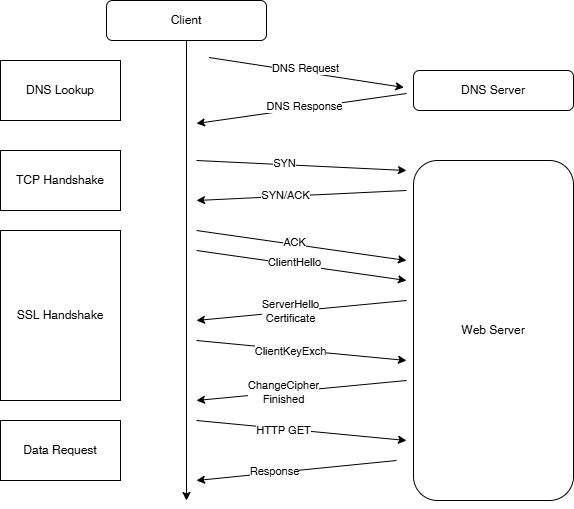

The diagram above was exported from draw.io. Its source (the exported page's mxGraphModel, read from the mxfile embedded in the PNG):
<mxGraphModel dx="1426" dy="785" grid="1" gridSize="10" guides="1" tooltips="1" connect="1" arrows="1" fold="1" page="1" pageScale="1" pageWidth="827" pageHeight="1169" math="0" shadow="0">
  <root>
    <mxCell id="0" />
    <mxCell id="1" parent="0" />
    <mxCell id="2" edge="1" parent="1" source="3" style="edgeStyle=orthogonalEdgeStyle;rounded=0;orthogonalLoop=1;jettySize=auto;html=1;exitX=0.5;exitY=1;exitDx=0;exitDy=0;">
      <mxGeometry relative="1" as="geometry">
        <mxPoint x="600" y="940" as="targetPoint" />
      </mxGeometry>
    </mxCell>
    <mxCell id="3" parent="1" style="rounded=1;whiteSpace=wrap;html=1;" value="Client" vertex="1">
      <mxGeometry height="40" width="160" x="520" y="440" as="geometry" />
    </mxCell>
    <mxCell id="4" parent="1" style="rounded=1;whiteSpace=wrap;html=1;" value="DNS Server" vertex="1">
      <mxGeometry height="40" width="160" x="827" y="510" as="geometry" />
    </mxCell>
    <mxCell id="5" edge="1" parent="1" style="endArrow=classic;html=1;rounded=0;" value="">
      <mxGeometry height="50" relative="1" width="50" as="geometry">
        <mxPoint x="622.5" y="497" as="sourcePoint" />
        <mxPoint x="817.5" y="527" as="targetPoint" />
      </mxGeometry>
    </mxCell>
    <mxCell id="6" connectable="0" parent="5" style="edgeLabel;html=1;align=center;verticalAlign=middle;resizable=0;points=[];" value="DNS Request" vertex="1">
      <mxGeometry relative="1" x="-0.1684" y="-1" as="geometry">
        <mxPoint x="15" y="-3" as="offset" />
      </mxGeometry>
    </mxCell>
    <mxCell id="7" edge="1" parent="1" style="endArrow=classic;html=1;rounded=0;" value="">
      <mxGeometry height="50" relative="1" width="50" as="geometry">
        <mxPoint x="820" y="533" as="sourcePoint" />
        <mxPoint x="610" y="563" as="targetPoint" />
      </mxGeometry>
    </mxCell>
    <mxCell id="8" connectable="0" parent="7" style="edgeLabel;html=1;align=center;verticalAlign=middle;resizable=0;points=[];" value="DNS Response" vertex="1">
      <mxGeometry relative="1" x="-0.0307" y="-2" as="geometry">
        <mxPoint as="offset" />
      </mxGeometry>
    </mxCell>
    <mxCell id="9" parent="1" style="rounded=1;whiteSpace=wrap;html=1;" value="Web Server" vertex="1">
      <mxGeometry height="340" width="160" x="827" y="600" as="geometry" />
    </mxCell>
    <mxCell id="10" edge="1" parent="1" style="endArrow=classic;html=1;rounded=0;" value="">
      <mxGeometry height="50" relative="1" width="50" as="geometry">
        <mxPoint x="610" y="600" as="sourcePoint" />
        <mxPoint x="820" y="610" as="targetPoint" />
      </mxGeometry>
    </mxCell>
    <mxCell id="11" connectable="0" parent="10" style="edgeLabel;html=1;align=center;verticalAlign=middle;resizable=0;points=[];" value="SYN" vertex="1">
      <mxGeometry relative="1" x="-0.164" y="2" as="geometry">
        <mxPoint as="offset" />
      </mxGeometry>
    </mxCell>
    <mxCell id="12" edge="1" parent="1" style="endArrow=classic;html=1;rounded=0;" value="">
      <mxGeometry height="50" relative="1" width="50" as="geometry">
        <mxPoint x="820" y="630" as="sourcePoint" />
        <mxPoint x="610" y="640" as="targetPoint" />
      </mxGeometry>
    </mxCell>
    <mxCell id="13" connectable="0" parent="12" style="edgeLabel;html=1;align=center;verticalAlign=middle;resizable=0;points=[];" value="SYN/ACK" vertex="1">
      <mxGeometry relative="1" x="0.1615" y="-1" as="geometry">
        <mxPoint as="offset" />
      </mxGeometry>
    </mxCell>
    <mxCell id="14" parent="1" style="rounded=0;whiteSpace=wrap;html=1;" value="DNS Lookup" vertex="1">
      <mxGeometry height="60" width="120" x="414" y="500" as="geometry" />
    </mxCell>
    <mxCell id="15" parent="1" style="rounded=0;whiteSpace=wrap;html=1;" value="TCP Handshake" vertex="1">
      <mxGeometry height="60" width="120" x="414" y="590" as="geometry" />
    </mxCell>
    <mxCell id="16" edge="1" parent="1" style="endArrow=classic;html=1;rounded=0;" value="">
      <mxGeometry height="50" relative="1" width="50" as="geometry">
        <mxPoint x="610" y="670" as="sourcePoint" />
        <mxPoint x="820" y="700" as="targetPoint" />
      </mxGeometry>
    </mxCell>
    <mxCell id="17" connectable="0" parent="16" style="edgeLabel;html=1;align=center;verticalAlign=middle;resizable=0;points=[];" value="ACK" vertex="1">
      <mxGeometry relative="1" x="-0.0787" y="2" as="geometry">
        <mxPoint as="offset" />
      </mxGeometry>
    </mxCell>
    <mxCell id="18" edge="1" parent="1" style="endArrow=classic;html=1;rounded=0;" value="">
      <mxGeometry height="50" relative="1" width="50" as="geometry">
        <mxPoint x="610" y="690" as="sourcePoint" />
        <mxPoint x="820" y="720" as="targetPoint" />
      </mxGeometry>
    </mxCell>
    <mxCell id="19" connectable="0" parent="18" style="edgeLabel;html=1;align=center;verticalAlign=middle;resizable=0;points=[];" value="ClientHello" vertex="1">
      <mxGeometry relative="1" x="-0.0787" y="2" as="geometry">
        <mxPoint as="offset" />
      </mxGeometry>
    </mxCell>
    <mxCell id="20" edge="1" parent="1" style="endArrow=classic;html=1;rounded=0;" value="">
      <mxGeometry height="50" relative="1" width="50" as="geometry">
        <mxPoint x="820" y="740" as="sourcePoint" />
        <mxPoint x="610" y="760" as="targetPoint" />
      </mxGeometry>
    </mxCell>
    <mxCell id="21" connectable="0" parent="20" style="edgeLabel;html=1;align=center;verticalAlign=middle;resizable=0;points=[];" value="ServerHello&lt;div&gt;Certificate&lt;/div&gt;" vertex="1">
      <mxGeometry relative="1" x="0.1133" y="-1" as="geometry">
        <mxPoint as="offset" />
      </mxGeometry>
    </mxCell>
    <mxCell id="22" edge="1" parent="1" style="endArrow=classic;html=1;rounded=0;" value="">
      <mxGeometry height="50" relative="1" width="50" as="geometry">
        <mxPoint x="610" y="780" as="sourcePoint" />
        <mxPoint x="820" y="800" as="targetPoint" />
      </mxGeometry>
    </mxCell>
    <mxCell id="23" connectable="0" parent="22" style="edgeLabel;html=1;align=center;verticalAlign=middle;resizable=0;points=[];" value="ClientKeyExch" vertex="1">
      <mxGeometry relative="1" x="-0.1124" y="-2" as="geometry">
        <mxPoint as="offset" />
      </mxGeometry>
    </mxCell>
    <mxCell id="24" edge="1" parent="1" style="endArrow=classic;html=1;rounded=0;" value="">
      <mxGeometry height="50" relative="1" width="50" as="geometry">
        <mxPoint x="820" y="820" as="sourcePoint" />
        <mxPoint x="610" y="840" as="targetPoint" />
      </mxGeometry>
    </mxCell>
    <mxCell id="25" connectable="0" parent="24" style="edgeLabel;html=1;align=center;verticalAlign=middle;resizable=0;points=[];" value="ChangeCipher&lt;br&gt;Finished" vertex="1">
      <mxGeometry relative="1" x="0.1717" as="geometry">
        <mxPoint as="offset" />
      </mxGeometry>
    </mxCell>
    <mxCell id="26" edge="1" parent="1" style="endArrow=classic;html=1;rounded=0;" value="">
      <mxGeometry height="50" relative="1" width="50" as="geometry">
        <mxPoint x="610" y="860" as="sourcePoint" />
        <mxPoint x="820" y="880" as="targetPoint" />
      </mxGeometry>
    </mxCell>
    <mxCell id="27" connectable="0" parent="26" style="edgeLabel;html=1;align=center;verticalAlign=middle;resizable=0;points=[];" value="HTTP GET" vertex="1">
      <mxGeometry relative="1" x="-0.1708" y="-1" as="geometry">
        <mxPoint as="offset" />
      </mxGeometry>
    </mxCell>
    <mxCell id="28" edge="1" parent="1" style="endArrow=classic;html=1;rounded=0;" value="">
      <mxGeometry height="50" relative="1" width="50" as="geometry">
        <mxPoint x="810" y="900" as="sourcePoint" />
        <mxPoint x="610" y="920" as="targetPoint" />
      </mxGeometry>
    </mxCell>
    <mxCell id="29" connectable="0" parent="28" style="edgeLabel;html=1;align=center;verticalAlign=middle;resizable=0;points=[];" value="Response" vertex="1">
      <mxGeometry relative="1" x="0.2277" y="-2" as="geometry">
        <mxPoint as="offset" />
      </mxGeometry>
    </mxCell>
    <mxCell id="30" parent="1" style="rounded=0;whiteSpace=wrap;html=1;" value="SSL Handshake" vertex="1">
      <mxGeometry height="170" width="120" x="414" y="670" as="geometry" />
    </mxCell>
    <mxCell id="31" parent="1" style="rounded=0;whiteSpace=wrap;html=1;" value="Data Request" vertex="1">
      <mxGeometry height="60" width="120" x="414" y="860" as="geometry" />
    </mxCell>
  </root>
</mxGraphModel>